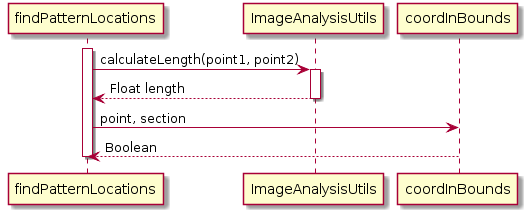

The diagram above was rendered by PlantUML. Its source (embedded in the PNG):
@startuml
activate findPatternLocations
findPatternLocations -> ImageAnalysisUtils ++: calculateLength(point1, point2)
ImageAnalysisUtils --> findPatternLocations: Float length
deactivate ImageAnalysisUtils
findPatternLocations -> coordInBounds: point, section
coordInBounds --> findPatternLocations: Boolean
deactivate coordInBounds
deactivate findPatternLocations
@enduml